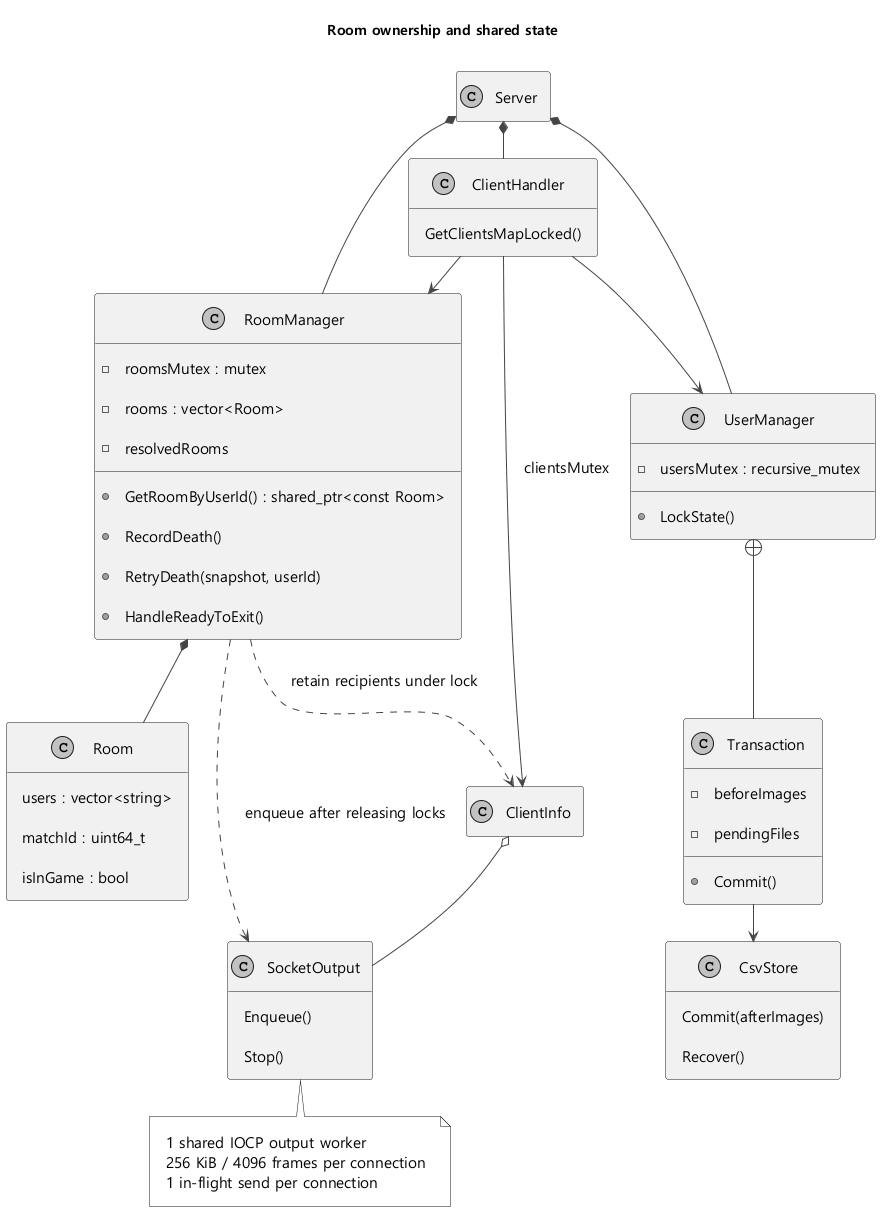

The diagram above was rendered by PlantUML. Its source (embedded in the PNG):
@startuml
!pragma layout smetana
skinparam monochrome true
skinparam shadowing false
skinparam backgroundColor white
skinparam defaultFontName "Malgun Gothic"
skinparam defaultFontSize 15
skinparam ArrowColor #444444
skinparam Padding 10
skinparam sequenceMessageAlign center
hide footbox
title Room ownership and shared state
hide empty members
class Server
class ClientHandler {
  GetClientsMapLocked()
}
class RoomManager {
  - roomsMutex : mutex
  - rooms : vector<Room>
  - resolvedRooms
  + GetRoomByUserId() : shared_ptr<const Room>
  + RecordDeath()
  + RetryDeath(snapshot, userId)
  + HandleReadyToExit()
}
class Room {
  users : vector<string>
  matchId : uint64_t
  isInGame : bool
}
class UserManager {
  - usersMutex : recursive_mutex
  + LockState()
}
class Transaction {
  - beforeImages
  - pendingFiles
  + Commit()
}
class CsvStore {
  Commit(afterImages)
  Recover()
}
class ClientInfo
class SocketOutput {
  Enqueue()
  Stop()
}
Server *-- ClientHandler
Server *-- RoomManager
Server *-- UserManager
RoomManager *-- Room
ClientHandler --> RoomManager
ClientHandler --> UserManager
UserManager +-- Transaction
Transaction --> CsvStore
ClientInfo o-- SocketOutput
RoomManager ..> ClientInfo : retain recipients under lock
RoomManager ..> SocketOutput : enqueue after releasing locks
ClientHandler --> ClientInfo : clientsMutex
note bottom of SocketOutput
1 shared IOCP output worker
256 KiB / 4096 frames per connection
1 in-flight send per connection
end note
@enduml